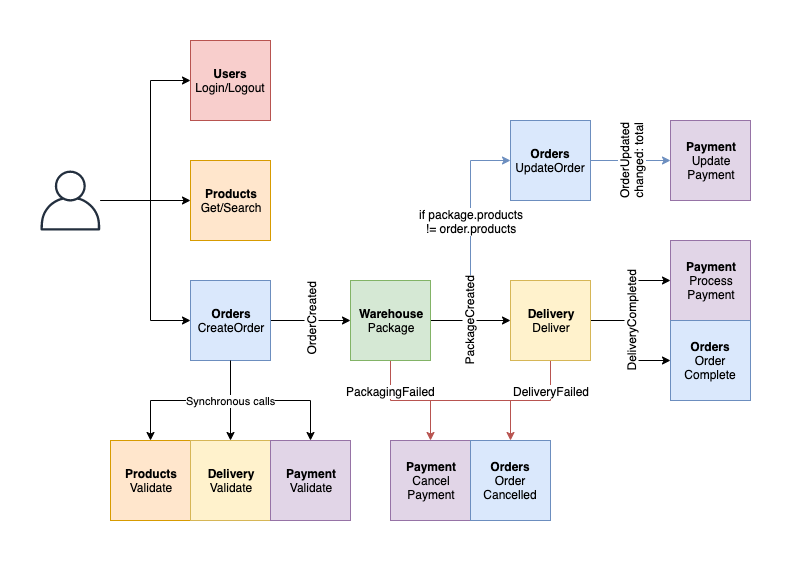

The diagram above was exported from draw.io. Its source (the exported page's mxGraphModel, read from the mxfile embedded in the PNG):
<mxGraphModel dx="1773" dy="1766" grid="1" gridSize="10" guides="1" tooltips="1" connect="1" arrows="1" fold="1" page="1" pageScale="1" pageWidth="827" pageHeight="1169" math="0" shadow="0">
  <root>
    <mxCell id="0" />
    <mxCell id="1" parent="0" />
    <mxCell id="2" style="edgeStyle=orthogonalEdgeStyle;rounded=0;orthogonalLoop=1;jettySize=auto;html=1;entryX=0;entryY=0.5;entryDx=0;entryDy=0;" edge="1" source="26" target="30" parent="1">
      <mxGeometry relative="1" as="geometry" />
    </mxCell>
    <mxCell id="3" style="edgeStyle=orthogonalEdgeStyle;rounded=0;orthogonalLoop=1;jettySize=auto;html=1;entryX=0;entryY=0.5;entryDx=0;entryDy=0;startArrow=none;startFill=0;strokeWidth=1;fillColor=#dae8fc;strokeColor=#6c8ebf;" edge="1" source="21" target="35" parent="1">
      <mxGeometry relative="1" as="geometry" />
    </mxCell>
    <mxCell id="4" value="if package.products&lt;br&gt;!= order.products" style="text;html=1;align=center;verticalAlign=middle;resizable=0;points=[];labelBackgroundColor=#ffffff;" vertex="1" connectable="0" parent="3">
      <mxGeometry x="0.1917" y="1" relative="1" as="geometry">
        <mxPoint x="1" y="3" as="offset" />
      </mxGeometry>
    </mxCell>
    <mxCell id="5" style="edgeStyle=orthogonalEdgeStyle;rounded=0;orthogonalLoop=1;jettySize=auto;html=1;startArrow=none;startFill=0;strokeWidth=1;" edge="1" source="9" target="21" parent="1">
      <mxGeometry relative="1" as="geometry" />
    </mxCell>
    <mxCell id="6" value="OrderCreated" style="text;html=1;align=center;verticalAlign=middle;resizable=0;points=[];labelBackgroundColor=#ffffff;rotation=-90;" vertex="1" connectable="0" parent="5">
      <mxGeometry y="2" relative="1" as="geometry">
        <mxPoint as="offset" />
      </mxGeometry>
    </mxCell>
    <mxCell id="7" style="edgeStyle=orthogonalEdgeStyle;rounded=0;orthogonalLoop=1;jettySize=auto;html=1;startArrow=none;startFill=0;strokeWidth=1;" edge="1" source="9" target="14" parent="1">
      <mxGeometry relative="1" as="geometry" />
    </mxCell>
    <mxCell id="8" style="edgeStyle=orthogonalEdgeStyle;rounded=0;orthogonalLoop=1;jettySize=auto;html=1;startArrow=none;startFill=0;strokeWidth=1;" edge="1" source="9" target="16" parent="1">
      <mxGeometry relative="1" as="geometry" />
    </mxCell>
    <mxCell id="9" value="&lt;b&gt;Orders&lt;/b&gt;&lt;br&gt;CreateOrder" style="whiteSpace=wrap;html=1;aspect=fixed;fillColor=#dae8fc;strokeColor=#6c8ebf;" vertex="1" parent="1">
      <mxGeometry x="120" y="40" width="80" height="80" as="geometry" />
    </mxCell>
    <mxCell id="10" style="edgeStyle=orthogonalEdgeStyle;rounded=0;orthogonalLoop=1;jettySize=auto;html=1;startArrow=none;startFill=0;" edge="1" source="13" target="28" parent="1">
      <mxGeometry relative="1" as="geometry">
        <Array as="points">
          <mxPoint x="60" y="-40" />
          <mxPoint x="60" y="-40" />
        </Array>
      </mxGeometry>
    </mxCell>
    <mxCell id="11" style="edgeStyle=orthogonalEdgeStyle;rounded=0;orthogonalLoop=1;jettySize=auto;html=1;startArrow=none;startFill=0;" edge="1" source="13" target="9" parent="1">
      <mxGeometry relative="1" as="geometry">
        <Array as="points">
          <mxPoint x="80" y="-40" />
          <mxPoint x="80" y="80" />
        </Array>
      </mxGeometry>
    </mxCell>
    <mxCell id="12" style="edgeStyle=orthogonalEdgeStyle;rounded=0;orthogonalLoop=1;jettySize=auto;html=1;entryX=0;entryY=0.5;entryDx=0;entryDy=0;startArrow=none;startFill=0;" edge="1" source="13" target="29" parent="1">
      <mxGeometry relative="1" as="geometry">
        <Array as="points">
          <mxPoint x="80" y="-40" />
          <mxPoint x="80" y="-160" />
        </Array>
      </mxGeometry>
    </mxCell>
    <mxCell id="13" value="" style="outlineConnect=0;fontColor=#232F3E;gradientColor=none;fillColor=#232F3E;strokeColor=none;dashed=0;verticalLabelPosition=bottom;verticalAlign=top;align=center;html=1;fontSize=12;fontStyle=0;aspect=fixed;pointerEvents=1;shape=mxgraph.aws4.user;" vertex="1" parent="1">
      <mxGeometry x="-30" y="-70" width="60" height="60" as="geometry" />
    </mxCell>
    <mxCell id="14" value="&lt;b&gt;Products&lt;/b&gt;&lt;br&gt;Validate" style="whiteSpace=wrap;html=1;aspect=fixed;fillColor=#ffe6cc;strokeColor=#d79b00;" vertex="1" parent="1">
      <mxGeometry x="40" y="200" width="80" height="80" as="geometry" />
    </mxCell>
    <mxCell id="15" value="&lt;b&gt;Delivery&lt;/b&gt;&lt;br&gt;Validate" style="whiteSpace=wrap;html=1;aspect=fixed;fillColor=#fff2cc;strokeColor=#d6b656;" vertex="1" parent="1">
      <mxGeometry x="120" y="200" width="80" height="80" as="geometry" />
    </mxCell>
    <mxCell id="16" value="&lt;b&gt;Payment&lt;/b&gt;&lt;br&gt;Validate" style="whiteSpace=wrap;html=1;aspect=fixed;fillColor=#e1d5e7;strokeColor=#9673a6;" vertex="1" parent="1">
      <mxGeometry x="200" y="200" width="80" height="80" as="geometry" />
    </mxCell>
    <mxCell id="17" style="edgeStyle=orthogonalEdgeStyle;rounded=0;orthogonalLoop=1;jettySize=auto;html=1;startArrow=none;startFill=0;strokeWidth=1;" edge="1" source="21" target="26" parent="1">
      <mxGeometry relative="1" as="geometry" />
    </mxCell>
    <mxCell id="18" value="PackageCreated" style="text;html=1;align=center;verticalAlign=middle;resizable=0;points=[];labelBackgroundColor=#ffffff;rotation=-90;" vertex="1" connectable="0" parent="17">
      <mxGeometry x="-0.05" y="1" relative="1" as="geometry">
        <mxPoint y="1" as="offset" />
      </mxGeometry>
    </mxCell>
    <mxCell id="19" style="edgeStyle=orthogonalEdgeStyle;rounded=0;orthogonalLoop=1;jettySize=auto;html=1;fillColor=#f8cecc;strokeColor=#b85450;exitX=0.5;exitY=1;exitDx=0;exitDy=0;entryX=0.5;entryY=0;entryDx=0;entryDy=0;" edge="1" source="21" target="32" parent="1">
      <mxGeometry relative="1" as="geometry">
        <Array as="points">
          <mxPoint x="320" y="160" />
          <mxPoint x="440" y="160" />
        </Array>
      </mxGeometry>
    </mxCell>
    <mxCell id="20" value="&lt;font style=&quot;font-size: 12px&quot;&gt;PackagingFailed&lt;/font&gt;" style="text;html=1;align=center;verticalAlign=middle;resizable=0;points=[];labelBackgroundColor=#ffffff;" vertex="1" connectable="0" parent="19">
      <mxGeometry x="-0.6889" y="2" relative="1" as="geometry">
        <mxPoint x="-2" y="-1" as="offset" />
      </mxGeometry>
    </mxCell>
    <mxCell id="21" value="&lt;b&gt;Warehouse&lt;/b&gt;&lt;br&gt;Package" style="whiteSpace=wrap;html=1;aspect=fixed;fillColor=#d5e8d4;strokeColor=#82b366;" vertex="1" parent="1">
      <mxGeometry x="280" y="40" width="80" height="80" as="geometry" />
    </mxCell>
    <mxCell id="22" style="edgeStyle=orthogonalEdgeStyle;rounded=0;orthogonalLoop=1;jettySize=auto;html=1;startArrow=none;startFill=0;strokeWidth=1;" edge="1" source="26" target="27" parent="1">
      <mxGeometry relative="1" as="geometry" />
    </mxCell>
    <mxCell id="23" value="DeliveryCompleted" style="text;html=1;align=center;verticalAlign=middle;resizable=0;points=[];labelBackgroundColor=#ffffff;rotation=270;" vertex="1" connectable="0" parent="22">
      <mxGeometry x="0.05" y="-1" relative="1" as="geometry">
        <mxPoint x="-1" y="23" as="offset" />
      </mxGeometry>
    </mxCell>
    <mxCell id="24" style="edgeStyle=orthogonalEdgeStyle;rounded=0;orthogonalLoop=1;jettySize=auto;html=1;startArrow=none;startFill=0;strokeWidth=1;fillColor=#f8cecc;strokeColor=#b85450;exitX=0.5;exitY=1;exitDx=0;exitDy=0;" edge="1" source="26" target="31" parent="1">
      <mxGeometry relative="1" as="geometry">
        <Array as="points">
          <mxPoint x="480" y="160" />
          <mxPoint x="360" y="160" />
        </Array>
      </mxGeometry>
    </mxCell>
    <mxCell id="25" value="DeliveryFailed" style="text;html=1;align=center;verticalAlign=middle;resizable=0;points=[];labelBackgroundColor=#ffffff;" vertex="1" connectable="0" parent="24">
      <mxGeometry x="-0.35" relative="1" as="geometry">
        <mxPoint x="25" y="-10" as="offset" />
      </mxGeometry>
    </mxCell>
    <mxCell id="26" value="&lt;b&gt;Delivery&lt;/b&gt;&lt;br&gt;Deliver" style="whiteSpace=wrap;html=1;aspect=fixed;fillColor=#fff2cc;strokeColor=#d6b656;" vertex="1" parent="1">
      <mxGeometry x="440" y="40" width="80" height="80" as="geometry" />
    </mxCell>
    <mxCell id="27" value="&lt;b&gt;Payment&lt;/b&gt;&lt;br&gt;Process&lt;br&gt;Payment" style="whiteSpace=wrap;html=1;aspect=fixed;fillColor=#e1d5e7;strokeColor=#9673a6;" vertex="1" parent="1">
      <mxGeometry x="600" width="80" height="80" as="geometry" />
    </mxCell>
    <mxCell id="28" value="&lt;b&gt;Products&lt;/b&gt;&lt;br&gt;Get/Search" style="whiteSpace=wrap;html=1;aspect=fixed;fillColor=#ffe6cc;strokeColor=#d79b00;" vertex="1" parent="1">
      <mxGeometry x="120" y="-80" width="80" height="80" as="geometry" />
    </mxCell>
    <mxCell id="29" value="&lt;b&gt;Users&lt;/b&gt;&lt;br&gt;Login/Logout" style="whiteSpace=wrap;html=1;aspect=fixed;fillColor=#f8cecc;strokeColor=#b85450;" vertex="1" parent="1">
      <mxGeometry x="120" y="-200" width="80" height="80" as="geometry" />
    </mxCell>
    <mxCell id="30" value="&lt;b&gt;Orders&lt;/b&gt;&lt;br&gt;Order&lt;br&gt;Complete" style="whiteSpace=wrap;html=1;aspect=fixed;fillColor=#dae8fc;strokeColor=#6c8ebf;" vertex="1" parent="1">
      <mxGeometry x="600" y="80" width="80" height="80" as="geometry" />
    </mxCell>
    <mxCell id="31" value="&lt;b&gt;Payment&lt;/b&gt;&lt;br&gt;Cancel&lt;br&gt;Payment" style="whiteSpace=wrap;html=1;aspect=fixed;fillColor=#e1d5e7;strokeColor=#9673a6;" vertex="1" parent="1">
      <mxGeometry x="320" y="200" width="80" height="80" as="geometry" />
    </mxCell>
    <mxCell id="32" value="&lt;b&gt;Orders&lt;/b&gt;&lt;br&gt;Order&lt;br&gt;Cancelled" style="whiteSpace=wrap;html=1;aspect=fixed;fillColor=#dae8fc;strokeColor=#6c8ebf;" vertex="1" parent="1">
      <mxGeometry x="400" y="200" width="80" height="80" as="geometry" />
    </mxCell>
    <mxCell id="33" value="Synchronous calls" style="edgeStyle=orthogonalEdgeStyle;rounded=0;orthogonalLoop=1;jettySize=auto;html=1;startArrow=none;startFill=0;strokeWidth=1;" edge="1" source="9" target="15" parent="1">
      <mxGeometry relative="1" as="geometry" />
    </mxCell>
    <mxCell id="34" style="edgeStyle=orthogonalEdgeStyle;rounded=0;orthogonalLoop=1;jettySize=auto;html=1;startArrow=none;startFill=0;strokeWidth=1;fillColor=#dae8fc;strokeColor=#6c8ebf;" edge="1" source="35" target="36" parent="1">
      <mxGeometry relative="1" as="geometry" />
    </mxCell>
    <mxCell id="35" value="&lt;b&gt;Orders&lt;/b&gt;&lt;br&gt;UpdateOrder" style="whiteSpace=wrap;html=1;aspect=fixed;fillColor=#dae8fc;strokeColor=#6c8ebf;" vertex="1" parent="1">
      <mxGeometry x="440" y="-120" width="80" height="80" as="geometry" />
    </mxCell>
    <mxCell id="36" value="&lt;b&gt;Payment&lt;/b&gt;&lt;br&gt;Update&lt;br&gt;Payment" style="whiteSpace=wrap;html=1;aspect=fixed;fillColor=#e1d5e7;strokeColor=#9673a6;" vertex="1" parent="1">
      <mxGeometry x="600" y="-120" width="80" height="80" as="geometry" />
    </mxCell>
    <mxCell id="37" value="OrderUpdated&lt;br&gt;changed: total" style="text;html=1;align=center;verticalAlign=middle;resizable=0;points=[];labelBackgroundColor=#ffffff;rotation=270;" vertex="1" connectable="0" parent="1">
      <mxGeometry x="560" y="-80" as="geometry">
        <mxPoint as="offset" />
      </mxGeometry>
    </mxCell>
  </root>
</mxGraphModel>